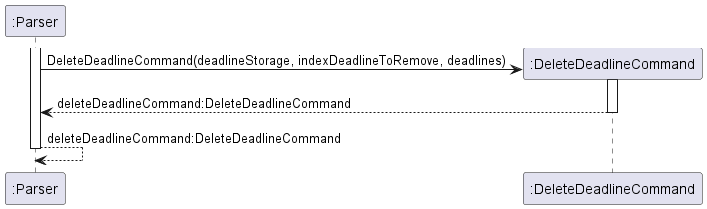

The diagram above was rendered by PlantUML. Its source (embedded in the PNG):
@startuml
'https://plantuml.com/sequence-diagram

activate ":Parser"
create ":DeleteDeadlineCommand"
":Parser" -> ":DeleteDeadlineCommand": DeleteDeadlineCommand(deadlineStorage, indexDeadlineToRemove, deadlines)
activate ":DeleteDeadlineCommand"
":Parser" <-- ":DeleteDeadlineCommand": deleteDeadlineCommand:DeleteDeadlineCommand
deactivate ":DeleteDeadlineCommand"
":Parser" --> ":Parser": deleteDeadlineCommand:DeleteDeadlineCommand
deactivate ":Parser"
@enduml